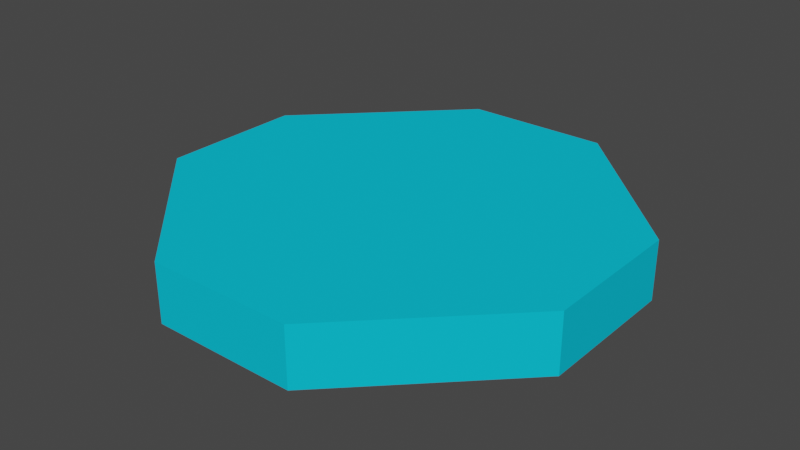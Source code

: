 # Source: Sekizgen.blend  (saved by Blender 2.90.8; exported with 4.5.12 LTS)
import bpy
from mathutils import Matrix  # noqa: F401  (used for matrix-valued properties, if any)

bpy.ops.wm.read_factory_settings(use_empty=True)
scene = bpy.context.scene
scene.name = 'Scene'

# ---- collections
col_collection = bpy.data.collections.new('Collection'); scene.collection.children.link(col_collection)

# ---- materials (node trees are filled in below, after node groups)
mat_material = bpy.data.materials.new('Material')
mat_material.use_transparent_shadow = False
mat_material.diffuse_color = (0.005101, 0.5686, 0.8, 1.0)

# ---- material node trees

# ---- world
world_world = bpy.data.worlds.new('World'); scene.world = world_world
world_world.use_nodes = True; world_world.node_tree.nodes.clear()
_N = world_world.node_tree.nodes; _L = world_world.node_tree.links
n0 = _N.new('ShaderNodeOutputWorld'); n0.name = 'World Output'; n0.location = (300, 300)
n1 = _N.new('ShaderNodeBackground'); n1.name = 'Background'; n1.location = (10, 300)
n1.inputs[0].default_value = (0.05088, 0.05088, 0.05088, 1.0)
_L.new(n1.outputs[0], n0.inputs[0])
n0.is_active_output = True
world_world.color = (0.05088, 0.05088, 0.05088)
world_world.use_sun_shadow = False
world_world.sun_shadow_jitter_overblur = 0.0

# ---- meshes
me_plane = bpy.data.meshes.new('Plane')
me_plane.from_pydata([(-5.0, 0.0, 0.0), (-5.0, -7.5, 0.0), (-3.75, 0.0, 0.0), (-8.75, -5.0, 0.0), (-6.25, 0.0, 0.0), (-1.25, -5.0, 0.0), (-2.5, -6.25, 0.0), (-3.75, -7.5, 0.0), (-7.5, -6.25, 0.0), (-6.25, -7.5, 0.0), (-7.5, -1.25, 0.0), (-8.75, -2.5, 0.0), (-2.5, -1.25, 0.0), (-1.25, -2.5, 0.0), (-1.25, -3.75, 0.0), (-8.75, -3.75, 0.0), (-5.0, 0.0, -1.0), (-5.0, -7.5, -1.0), (-3.75, 0.0, -1.0), (-8.75, -5.0, -1.0), (-6.25, 0.0, -1.0), (-1.25, -5.0, -1.0), (-2.5, -6.25, -1.0), (-3.75, -7.5, -1.0), (-7.5, -6.25, -1.0), (-6.25, -7.5, -1.0), (-7.5, -1.25, -1.0), (-8.75, -2.5, -1.0), (-2.5, -1.25, -1.0), (-1.25, -2.5, -1.0), (-1.25, -3.75, -1.0), (-8.75, -3.75, -1.0)], [], [(0, 4, 10, 11, 15, 3, 8, 9, 1, 7, 6, 5, 14, 13, 12, 2), (16, 18, 28, 29, 30, 21, 22, 23, 17, 25, 24, 19, 31, 27, 26, 20), (0, 2, 18, 16), (7, 1, 17, 23), (4, 0, 16, 20), (1, 9, 25, 17), (13, 14, 30, 29), (14, 5, 21, 30), (15, 11, 27, 31), (3, 15, 31, 19), (6, 7, 23, 22), (2, 12, 28, 18), (10, 4, 20, 26), (5, 6, 22, 21), (9, 8, 24, 25), (11, 10, 26, 27), (8, 3, 19, 24), (12, 13, 29, 28)])
_uv = me_plane.uv_layers.new(name='UVMap')
_uv.uv.foreach_set('vector', [0.25, 0.5, 0.1875, 0.5, 0.125, 0.4375, 0.0625, 0.375, 0.0625, 0.3125, 0.0625, 0.25, 0.125, 0.1875, 0.1875, 0.125, 0.25, 0.125, 0.3125, 0.125, 0.375, 0.1875, 0.4375, 0.25, 0.4375, 0.3125, 0.4375, 0.375, 0.375, 0.4375, 0.3125, 0.5, 0.25, 0.5, 0.3125, 0.5, 0.375, 0.4375, 0.4375, 0.375, 0.4375, 0.3125, 0.4375, 0.25, 0.375, 0.1875, 0.3125, 0.125, 0.25, 0.125, 0.1875, 0.125, 0.125, 0.1875, 0.0625, 0.25, 0.0625, 0.3125, 0.0625, 0.375, 0.125, 0.4375, 0.1875, 0.5, 0.25, 0.5, 0.3125, 0.5, 0.3125, 0.5, 0.25, 0.5, 0.3125, 0.125, 0.25, 0.125, 0.25, 0.125, 0.3125, 0.125, 0.1875, 0.5, 0.25, 0.5, 0.25, 0.5, 0.1875, 0.5, 0.25, 0.125, 0.1875, 0.125, 0.1875, 0.125, 0.25, 0.125, 0.4375, 0.375, 0.4375, 0.3125, 0.4375, 0.3125, 0.4375, 0.375, 0.4375, 0.3125, 0.4375, 0.25, 0.4375, 0.25, 0.4375, 0.3125, 0.0625, 0.3125, 0.0625, 0.375, 0.0625, 0.375, 0.0625, 0.3125, 0.0625, 0.25, 0.0625, 0.3125, 0.0625, 0.3125, 0.0625, 0.25, 0.375, 0.1875, 0.3125, 0.125, 0.3125, 0.125, 0.375, 0.1875, 0.3125, 0.5, 0.375, 0.4375, 0.375, 0.4375, 0.3125, 0.5, 0.125, 0.4375, 0.1875, 0.5, 0.1875, 0.5, 0.125, 0.4375, 0.4375, 0.25, 0.375, 0.1875, 0.375, 0.1875, 0.4375, 0.25, 0.1875, 0.125, 0.125, 0.1875, 0.125, 0.1875, 0.1875, 0.125, 0.0625, 0.375, 0.125, 0.4375, 0.125, 0.4375, 0.0625, 0.375, 0.125, 0.1875, 0.0625, 0.25, 0.0625, 0.25, 0.125, 0.1875, 0.375, 0.4375, 0.4375, 0.375, 0.4375, 0.375, 0.375, 0.4375])
me_plane.materials.append(mat_material)
me_plane.use_remesh_fix_poles = True
me_plane.use_remesh_preserve_attributes = False
me_plane.use_mirror_vertex_groups = False
me_plane.update()

# ---- objects
ob_plane = bpy.data.objects.new('Plane', me_plane)

# ---- transforms, parenting, visibility, modifiers, constraints
ob_plane.location = (0.0, 0.0, 0.0)
ob_plane.lineart.crease_threshold = 0.0

# ---- collection membership
col_collection.objects.link(ob_plane)

# ---- scene / render settings (as saved in the file)
scene.frame_start = 1; scene.frame_end = 250; scene.frame_set(1)
scene.render.engine = 'BLENDER_EEVEE_NEXT'
scene.cycles.use_denoising = False
scene.cycles.samples = 128
scene.cycles.sampling_pattern = 'TABULATED_SOBOL'
scene.cycles.use_adaptive_sampling = False
scene.cycles.use_light_tree = False
scene.view_settings.view_transform = 'Filmic'
bpy.context.view_layer.update()

# ---- added for rendering (the .blend has no active camera and no usable light): camera, sun
cam_auto = bpy.data.cameras.new('AutoCamera')
cam_auto.lens = 50.0
cam_auto.sensor_width = 36.0
cam_auto.clip_end = 1000.0
ob_auto_camera = bpy.data.objects.new('AutoCamera', cam_auto)
scene.collection.objects.link(ob_auto_camera)
ob_auto_camera.location = (4.85701, -15.5784, 7.38561)
ob_auto_camera.rotation_euler = (1.09748, -7.21219e-08, 0.694738)
scene.camera = ob_auto_camera
light_auto_sun = bpy.data.lights.new('AutoSun', 'SUN')
light_auto_sun.energy = 3.0
light_auto_sun.angle = 0.0523599
ob_auto_sun = bpy.data.objects.new('AutoSun', light_auto_sun)
scene.collection.objects.link(ob_auto_sun)
ob_auto_sun.rotation_euler = (0.872665, 0.174533, 0.523599)
bpy.context.view_layer.update()
